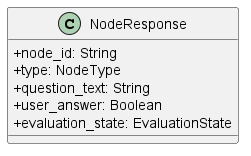

The diagram above was rendered by PlantUML. Its source (embedded in the PNG):
@startuml 
skinparam classAttributeIconSize 0
    class NodeResponse{
        + node_id: String
        + type: NodeType
        + question_text: String
        + user_answer: Boolean
        + evaluation_state: EvaluationState
    }
@enduml